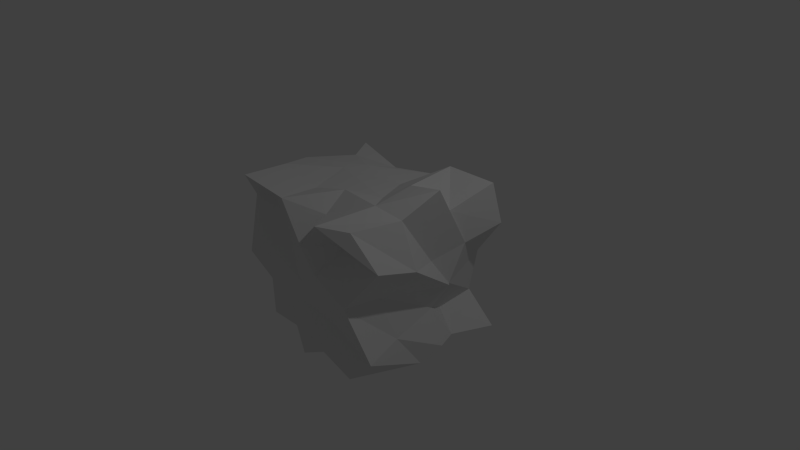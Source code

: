 # Source: deathTouch.blend  (saved by Blender 2.67.0; exported with 4.5.12 LTS)
import bpy
from mathutils import Matrix  # noqa: F401  (used for matrix-valued properties, if any)

bpy.ops.wm.read_factory_settings(use_empty=True)
scene = bpy.context.scene
scene.name = 'Scene'

# ---- collections
col_collection_1 = bpy.data.collections.new('Collection 1'); scene.collection.children.link(col_collection_1)

# ---- materials (node trees are filled in below, after node groups)
mat_material = bpy.data.materials.new('Material')
mat_material.alpha_threshold = 0.0
mat_material.use_transparent_shadow = False
mat_material.roughness = 0.5
mat_material.line_color = (0.0, 0.0, 0.0, 1.0)

# ---- material node trees

# ---- world
world_world = bpy.data.worlds.new('World'); scene.world = world_world
world_world.color = (0.05088, 0.05088, 0.05088)
world_world.use_sun_shadow = False
world_world.sun_shadow_jitter_overblur = 0.0
world_world.cycles.sampling_method = 'MANUAL'
world_world.cycles.sample_map_resolution = 256

# ---- cameras
cam_camera = bpy.data.cameras.new('Camera')
cam_camera.clip_end = 100.0
cam_camera.lens = 35.0
cam_camera.sensor_width = 32.0
cam_camera.sensor_height = 18.0
cam_camera.ortho_scale = 7.314
cam_camera.dof.focus_distance = 0.0
cam_camera.dof.aperture_fstop = 128.0

# ---- lights
light_lamp = bpy.data.lights.new('Lamp', 'POINT')
light_lamp.transmission_factor = 0.0
light_lamp.cutoff_distance = 30.0
light_lamp.energy = 100.0
light_lamp.shadow_buffer_clip_start = 1.001
light_lamp.shadow_soft_size = 0.1
light_lamp.shadow_maximum_resolution = 0.006
light_lamp.use_absolute_resolution = True
light_lamp.cycles.use_multiple_importance_sampling = False

# ---- meshes
me_cube_002 = bpy.data.meshes.new('Cube.002')
me_cube_002.from_pydata([(1.21, 0.9685, -0.9613), (0.8559, -1.175, -0.9119), (-1.091, -0.8353, -0.9939), (-1.035, 1.133, -1.028), (1.112, 0.997, 1.04), (0.8313, -1.056, 0.9798), (-1.078, -1.128, 1.122), (-1.185, 0.9409, 0.9504), (1.123, 0.116, -0.9177), (0.138, 0.8578, -1.069), (0.8159, 1.083, -0.03173), (-0.03155, -1.166, -0.9782), (0.802, -1.169, 0.02056), (-0.8973, 0.1248, -0.9369), (-1.154, -1.087, 0.01655), (-0.9461, 0.818, 0.09634), (1.082, 0.09496, 1.216), (0.02608, 1.109, 0.7894), (0.05831, -0.78, 0.8505), (-1.304, -0.003221, 0.9673), (-0.0052, -0.032, -1.058), (0.37, -0.154, 0.9652), (1.083, 0.2756, -0.1189), (-0.2063, -1.017, -0.08841), (-1.034, -0.01082, 0.06501), (0.04882, 1.091, -0.1089), (1.041, -0.178, -1.081), (-0.5782, 1.034, -0.9559), (1.225, 1.045, 0.5207), (-0.2169, -0.9562, -0.8612), (1.177, -0.9681, 0.5456), (-0.8701, 0.5452, -1.038), (-1.213, -0.8898, 0.7448), (-0.9653, 1.056, 0.7647), (0.9649, -0.4003, 0.9521), (-0.406, 0.7847, 0.852), (-0.3902, -1.087, 1.018), (-0.993, 0.59, 0.9229), (1.035, 0.3837, -0.9088), (0.3562, 1.075, -0.8063), (0.7875, 0.9698, -0.5828), (0.325, -1.136, -0.8028), (1.126, -1.07, -0.6407), (-1.034, -0.4093, -1.006), (-0.9468, -0.9417, -0.3634), (-1.152, 1.363, -0.4822), (0.9469, 0.3988, 0.8039), (0.3156, 1.245, 0.8982), (0.471, -1.274, 1.011), (-1.161, -0.4546, 1.047), (-0.3496, -0.02476, -0.9845), (0.7223, -0.01162, -0.9488), (-0.04067, 0.5634, -0.9978), (-0.03512, -0.5409, -0.8895), (-0.006626, -0.4229, 1.042), (0.1269, 0.3594, 0.9064), (0.5307, 0.165, 1.081), (-0.7094, 0.1359, 0.9557), (0.8371, -0.6579, -0.02803), (1.022, 0.3326, -0.1392), (0.9139, 0.1385, -0.463), (0.9497, 0.0922, 0.232), (-0.6948, -1.009, 0.08741), (0.09435, -1.024, 0.1284), (-0.1857, -0.9921, -0.3508), (-0.01264, -1.132, 0.5264), (-1.097, 0.6191, -0.2102), (-1.033, -0.6093, 0.217), (-1.094, -0.1756, -0.6452), (-1.098, -0.04104, 0.4123), (-0.5868, 0.8825, 0.06639), (0.4994, 1.068, -0.2425), (-0.2856, 1.141, 0.5923), (-0.2514, 0.9343, -0.3319), (-0.5182, -0.3775, -0.6556), (-0.452, -0.5148, 0.9539), (1.215, -0.4123, 0.3875), (-0.9131, -0.8138, 0.8178), (-1.07, 0.3623, 0.5394), (-0.8919, 1.192, -0.4225), (-0.2859, 0.583, -1.124), (0.3243, 0.4283, -0.8984), (0.4354, -0.357, -0.9725), (0.6077, -0.4847, 1.049), (0.5014, 0.8739, 1.113), (-0.5528, 0.4041, 0.9576), (0.99, -0.5242, -0.5829), (0.7646, 0.4368, -0.6421), (1.062, 0.5687, 0.3539), (-0.5298, -0.9913, -0.443), (0.3977, -1.006, -0.4121), (0.3796, -0.788, 0.5583), (-1.073, 0.5262, -0.611), (-1.129, -0.5335, -0.4875), (-1.207, -0.426, 0.657), (-0.5389, 1.092, 0.5617), (0.5887, 0.9152, 0.6243), (-0.09468, 0.9056, -0.2667)], [], [(74, 29, 2, 43), (75, 49, 6, 36), (76, 34, 5, 30), (77, 36, 6, 32), (78, 37, 7, 33), (79, 27, 3, 45), (80, 50, 13, 31), (81, 51, 20, 52), (82, 41, 11, 53), (83, 54, 18, 48), (84, 55, 21, 56), (85, 37, 19, 57), (86, 58, 12, 42), (87, 59, 22, 60), (88, 46, 16, 61), (89, 62, 14, 44), (90, 63, 23, 64), (91, 48, 18, 65), (92, 66, 15, 45), (93, 67, 24, 68), (94, 49, 19, 69), (95, 70, 15, 33), (96, 71, 25, 72), (97, 39, 9, 73), (50, 74, 43, 13), (20, 53, 74, 50), (53, 11, 29, 74), (54, 75, 36, 18), (21, 57, 75, 54), (57, 19, 49, 75), (58, 76, 30, 12), (22, 61, 76, 58), (61, 16, 34, 76), (62, 77, 32, 14), (23, 65, 77, 62), (65, 18, 36, 77), (66, 78, 33, 15), (24, 69, 78, 66), (69, 19, 37, 78), (70, 79, 45, 15), (25, 73, 79, 70), (73, 9, 27, 79), (27, 80, 31, 3), (9, 52, 80, 27), (52, 20, 50, 80), (39, 81, 52, 9), (0, 38, 81, 39), (38, 8, 51, 81), (51, 82, 53, 20), (8, 26, 82, 51), (26, 1, 41, 82), (34, 83, 48, 5), (16, 56, 83, 34), (56, 21, 54, 83), (46, 84, 56, 16), (4, 47, 84, 46), (47, 17, 55, 84), (55, 85, 57, 21), (17, 35, 85, 55), (35, 7, 37, 85), (26, 86, 42, 1), (8, 60, 86, 26), (60, 22, 58, 86), (38, 87, 60, 8), (0, 40, 87, 38), (40, 10, 59, 87), (59, 88, 61, 22), (10, 28, 88, 59), (28, 4, 46, 88), (29, 89, 44, 2), (11, 64, 89, 29), (64, 23, 62, 89), (41, 90, 64, 11), (1, 42, 90, 41), (42, 12, 63, 90), (63, 91, 65, 23), (12, 30, 91, 63), (30, 5, 48, 91), (31, 92, 45, 3), (13, 68, 92, 31), (68, 24, 66, 92), (43, 93, 68, 13), (2, 44, 93, 43), (44, 14, 67, 93), (67, 94, 69, 24), (14, 32, 94, 67), (32, 6, 49, 94), (35, 95, 33, 7), (17, 72, 95, 35), (72, 25, 70, 95), (47, 96, 72, 17), (4, 28, 96, 47), (28, 10, 71, 96), (71, 97, 73, 25), (10, 40, 97, 71), (40, 0, 39, 97)])
me_cube_002.materials.append(mat_material)
me_cube_002.use_remesh_preserve_volume = False
me_cube_002.use_remesh_preserve_attributes = False
me_cube_002.use_mirror_vertex_groups = False
me_cube_002.update()

# ---- objects
ob_cube_002 = bpy.data.objects.new('Cube.002', me_cube_002)
ob_lamp = bpy.data.objects.new('Lamp', light_lamp)
ob_camera = bpy.data.objects.new('Camera', cam_camera)

# ---- transforms, parenting, visibility, modifiers, constraints
ob_cube_002.location = (0.0, 0.0, 0.0)
ob_cube_002.lock_rotations_4d = False
ob_cube_002.empty_display_type = 'ARROWS'
ob_cube_002.lineart.crease_threshold = 0.0
ob_lamp.location = (4.076, 1.005, 5.904)
ob_lamp.rotation_euler = (0.6503, 0.05522, 1.866)
ob_lamp.lock_rotations_4d = False
ob_lamp.empty_display_type = 'ARROWS'
ob_lamp.color = (0.0, 0.0, 0.0, 0.0)
ob_lamp.lineart.crease_threshold = 0.0
ob_camera.location = (7.481, -6.508, 5.344)
ob_camera.rotation_euler = (1.109, 0.01082, 0.8149)
ob_camera.lock_rotations_4d = False
ob_camera.empty_display_type = 'ARROWS'
ob_camera.color = (0.0, 0.0, 0.0, 0.0)
ob_camera.display_type = 'WIRE'
ob_camera.lineart.crease_threshold = 0.0

# ---- collection membership
col_collection_1.objects.link(ob_cube_002)
col_collection_1.objects.link(ob_lamp)
col_collection_1.objects.link(ob_camera)

# ---- scene / render settings (as saved in the file)
scene.camera = ob_camera
scene.frame_start = 1; scene.frame_end = 250; scene.frame_set(75)
scene.render.engine = 'BLENDER_EEVEE_NEXT'
scene.render.image_settings.color_mode = 'RGB'
scene.render.image_settings.compression = 90
scene.render.resolution_percentage = 50
scene.render.dither_intensity = 0.0
scene.cycles.use_denoising = False
scene.cycles.samples = 10
scene.cycles.sampling_pattern = 'TABULATED_SOBOL'
scene.cycles.light_sampling_threshold = 0.0
scene.cycles.use_adaptive_sampling = False
scene.cycles.use_light_tree = False
scene.cycles.blur_glossy = 0.0
scene.cycles.volume_bounces = 1
scene.cycles.pixel_filter_type = 'GAUSSIAN'
scene.cycles.sample_clamp_indirect = 0.0
scene.view_settings.view_transform = 'Standard'
bpy.context.view_layer.update()
